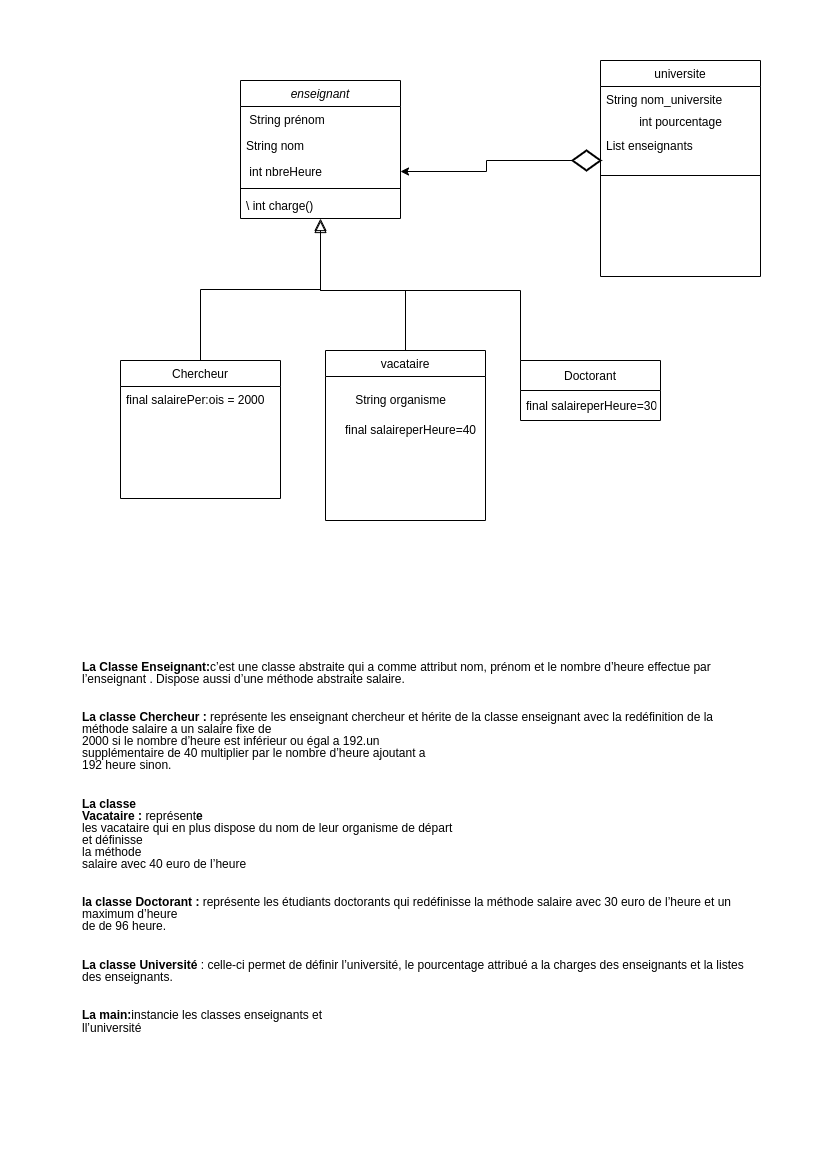

The diagram above was exported from draw.io. Its source (the exported page's mxGraphModel, read from the mxfile embedded in the PNG):
<mxGraphModel dx="868" dy="395" grid="1" gridSize="10" guides="1" tooltips="1" connect="1" arrows="1" fold="1" page="1" pageScale="1" pageWidth="827" pageHeight="1169" math="0" shadow="0">
  <root>
    <mxCell id="WIyWlLk6GJQsqaUBKTNV-0" />
    <mxCell id="WIyWlLk6GJQsqaUBKTNV-1" parent="WIyWlLk6GJQsqaUBKTNV-0" />
    <mxCell id="zkfFHV4jXpPFQw0GAbJ--0" value="enseignant" style="swimlane;fontStyle=2;align=center;verticalAlign=top;childLayout=stackLayout;horizontal=1;startSize=26;horizontalStack=0;resizeParent=1;resizeLast=0;collapsible=1;marginBottom=0;rounded=0;shadow=0;strokeWidth=1;" parent="WIyWlLk6GJQsqaUBKTNV-1" vertex="1">
      <mxGeometry x="240" y="80" width="160" height="138" as="geometry">
        <mxRectangle x="230" y="140" width="160" height="26" as="alternateBounds" />
      </mxGeometry>
    </mxCell>
    <mxCell id="zkfFHV4jXpPFQw0GAbJ--2" value=" String prénom" style="text;align=left;verticalAlign=top;spacingLeft=4;spacingRight=4;overflow=hidden;rotatable=0;points=[[0,0.5],[1,0.5]];portConstraint=eastwest;rounded=0;shadow=0;html=0;" parent="zkfFHV4jXpPFQw0GAbJ--0" vertex="1">
      <mxGeometry y="26" width="160" height="26" as="geometry" />
    </mxCell>
    <mxCell id="zkfFHV4jXpPFQw0GAbJ--1" value="String nom" style="text;align=left;verticalAlign=top;spacingLeft=4;spacingRight=4;overflow=hidden;rotatable=0;points=[[0,0.5],[1,0.5]];portConstraint=eastwest;" parent="zkfFHV4jXpPFQw0GAbJ--0" vertex="1">
      <mxGeometry y="52" width="160" height="26" as="geometry" />
    </mxCell>
    <mxCell id="zkfFHV4jXpPFQw0GAbJ--3" value=" int nbreHeure" style="text;align=left;verticalAlign=top;spacingLeft=4;spacingRight=4;overflow=hidden;rotatable=0;points=[[0,0.5],[1,0.5]];portConstraint=eastwest;rounded=0;shadow=0;html=0;" parent="zkfFHV4jXpPFQw0GAbJ--0" vertex="1">
      <mxGeometry y="78" width="160" height="26" as="geometry" />
    </mxCell>
    <mxCell id="zkfFHV4jXpPFQw0GAbJ--4" value="" style="line;html=1;strokeWidth=1;align=left;verticalAlign=middle;spacingTop=-1;spacingLeft=3;spacingRight=3;rotatable=0;labelPosition=right;points=[];portConstraint=eastwest;" parent="zkfFHV4jXpPFQw0GAbJ--0" vertex="1">
      <mxGeometry y="104" width="160" height="8" as="geometry" />
    </mxCell>
    <mxCell id="zkfFHV4jXpPFQw0GAbJ--5" value="\ int charge()" style="text;align=left;verticalAlign=top;spacingLeft=4;spacingRight=4;overflow=hidden;rotatable=0;points=[[0,0.5],[1,0.5]];portConstraint=eastwest;" parent="zkfFHV4jXpPFQw0GAbJ--0" vertex="1">
      <mxGeometry y="112" width="160" height="26" as="geometry" />
    </mxCell>
    <mxCell id="zkfFHV4jXpPFQw0GAbJ--6" value="Chercheur" style="swimlane;fontStyle=0;align=center;verticalAlign=top;childLayout=stackLayout;horizontal=1;startSize=26;horizontalStack=0;resizeParent=1;resizeLast=0;collapsible=1;marginBottom=0;rounded=0;shadow=0;strokeWidth=1;" parent="WIyWlLk6GJQsqaUBKTNV-1" vertex="1">
      <mxGeometry x="120" y="360" width="160" height="138" as="geometry">
        <mxRectangle x="130" y="380" width="160" height="26" as="alternateBounds" />
      </mxGeometry>
    </mxCell>
    <mxCell id="zkfFHV4jXpPFQw0GAbJ--8" value="final salairePer:ois = 2000" style="text;align=left;verticalAlign=top;spacingLeft=4;spacingRight=4;overflow=hidden;rotatable=0;points=[[0,0.5],[1,0.5]];portConstraint=eastwest;rounded=0;shadow=0;html=0;" parent="zkfFHV4jXpPFQw0GAbJ--6" vertex="1">
      <mxGeometry y="26" width="160" height="26" as="geometry" />
    </mxCell>
    <mxCell id="zkfFHV4jXpPFQw0GAbJ--12" value="" style="endArrow=block;endSize=10;endFill=0;shadow=0;strokeWidth=1;rounded=0;edgeStyle=elbowEdgeStyle;elbow=vertical;" parent="WIyWlLk6GJQsqaUBKTNV-1" source="zkfFHV4jXpPFQw0GAbJ--6" target="zkfFHV4jXpPFQw0GAbJ--0" edge="1">
      <mxGeometry width="160" relative="1" as="geometry">
        <mxPoint x="200" y="203" as="sourcePoint" />
        <mxPoint x="200" y="203" as="targetPoint" />
      </mxGeometry>
    </mxCell>
    <mxCell id="zkfFHV4jXpPFQw0GAbJ--13" value="vacataire" style="swimlane;fontStyle=0;align=center;verticalAlign=top;childLayout=stackLayout;horizontal=1;startSize=26;horizontalStack=0;resizeParent=1;resizeLast=0;collapsible=1;marginBottom=0;rounded=0;shadow=0;strokeWidth=1;" parent="WIyWlLk6GJQsqaUBKTNV-1" vertex="1">
      <mxGeometry x="325" y="350" width="160" height="170" as="geometry">
        <mxRectangle x="340" y="380" width="170" height="26" as="alternateBounds" />
      </mxGeometry>
    </mxCell>
    <mxCell id="zkfFHV4jXpPFQw0GAbJ--16" value="" style="endArrow=block;endSize=10;endFill=0;shadow=0;strokeWidth=1;rounded=0;edgeStyle=elbowEdgeStyle;elbow=vertical;" parent="WIyWlLk6GJQsqaUBKTNV-1" source="zkfFHV4jXpPFQw0GAbJ--13" edge="1">
      <mxGeometry width="160" relative="1" as="geometry">
        <mxPoint x="210" y="373" as="sourcePoint" />
        <mxPoint x="320" y="220" as="targetPoint" />
        <Array as="points">
          <mxPoint x="405" y="290" />
        </Array>
      </mxGeometry>
    </mxCell>
    <mxCell id="zkfFHV4jXpPFQw0GAbJ--17" value="universite" style="swimlane;fontStyle=0;align=center;verticalAlign=top;childLayout=stackLayout;horizontal=1;startSize=26;horizontalStack=0;resizeParent=1;resizeLast=0;collapsible=1;marginBottom=0;rounded=0;shadow=0;strokeWidth=1;" parent="WIyWlLk6GJQsqaUBKTNV-1" vertex="1">
      <mxGeometry x="600" y="60" width="160" height="216" as="geometry">
        <mxRectangle x="550" y="140" width="160" height="26" as="alternateBounds" />
      </mxGeometry>
    </mxCell>
    <mxCell id="zkfFHV4jXpPFQw0GAbJ--19" value="String nom_universite" style="text;align=left;verticalAlign=top;spacingLeft=4;spacingRight=4;overflow=hidden;rotatable=0;points=[[0,0.5],[1,0.5]];portConstraint=eastwest;rounded=0;shadow=0;html=0;" parent="zkfFHV4jXpPFQw0GAbJ--17" vertex="1">
      <mxGeometry y="26" width="160" height="26" as="geometry" />
    </mxCell>
    <mxCell id="BeE6l4xHqUhvdZVCgbTX-10" value="int pourcentage" style="text;html=1;align=center;verticalAlign=middle;resizable=0;points=[];autosize=1;strokeColor=none;fillColor=none;" vertex="1" parent="zkfFHV4jXpPFQw0GAbJ--17">
      <mxGeometry y="52" width="160" height="20" as="geometry" />
    </mxCell>
    <mxCell id="zkfFHV4jXpPFQw0GAbJ--20" value="List enseignants" style="text;align=left;verticalAlign=top;spacingLeft=4;spacingRight=4;overflow=hidden;rotatable=0;points=[[0,0.5],[1,0.5]];portConstraint=eastwest;rounded=0;shadow=0;html=0;" parent="zkfFHV4jXpPFQw0GAbJ--17" vertex="1">
      <mxGeometry y="72" width="160" height="28" as="geometry" />
    </mxCell>
    <mxCell id="zkfFHV4jXpPFQw0GAbJ--23" value="" style="line;html=1;strokeWidth=1;align=left;verticalAlign=middle;spacingTop=-1;spacingLeft=3;spacingRight=3;rotatable=0;labelPosition=right;points=[];portConstraint=eastwest;" parent="zkfFHV4jXpPFQw0GAbJ--17" vertex="1">
      <mxGeometry y="100" width="160" height="30" as="geometry" />
    </mxCell>
    <mxCell id="BeE6l4xHqUhvdZVCgbTX-0" value="String organisme" style="text;html=1;align=center;verticalAlign=middle;resizable=0;points=[];autosize=1;strokeColor=none;fillColor=none;" vertex="1" parent="WIyWlLk6GJQsqaUBKTNV-1">
      <mxGeometry x="345" y="390" width="110" height="20" as="geometry" />
    </mxCell>
    <mxCell id="BeE6l4xHqUhvdZVCgbTX-1" value="final salaireperHeure=40" style="text;html=1;align=center;verticalAlign=middle;resizable=0;points=[];autosize=1;strokeColor=none;fillColor=none;" vertex="1" parent="WIyWlLk6GJQsqaUBKTNV-1">
      <mxGeometry x="335" y="420" width="150" height="20" as="geometry" />
    </mxCell>
    <mxCell id="BeE6l4xHqUhvdZVCgbTX-3" style="edgeStyle=orthogonalEdgeStyle;rounded=0;orthogonalLoop=1;jettySize=auto;html=1;" edge="1" parent="WIyWlLk6GJQsqaUBKTNV-1" source="BeE6l4xHqUhvdZVCgbTX-2" target="zkfFHV4jXpPFQw0GAbJ--3">
      <mxGeometry relative="1" as="geometry" />
    </mxCell>
    <mxCell id="BeE6l4xHqUhvdZVCgbTX-2" value="" style="strokeWidth=2;html=1;shape=mxgraph.flowchart.decision;whiteSpace=wrap;" vertex="1" parent="WIyWlLk6GJQsqaUBKTNV-1">
      <mxGeometry x="572" y="150" width="28" height="20" as="geometry" />
    </mxCell>
    <mxCell id="BeE6l4xHqUhvdZVCgbTX-4" value="Doctorant" style="swimlane;fontStyle=0;childLayout=stackLayout;horizontal=1;startSize=30;horizontalStack=0;resizeParent=1;resizeParentMax=0;resizeLast=0;collapsible=1;marginBottom=0;" vertex="1" parent="WIyWlLk6GJQsqaUBKTNV-1">
      <mxGeometry x="520" y="360" width="140" height="60" as="geometry" />
    </mxCell>
    <mxCell id="BeE6l4xHqUhvdZVCgbTX-5" value="final salaireperHeure=30" style="text;strokeColor=none;fillColor=none;align=left;verticalAlign=middle;spacingLeft=4;spacingRight=4;overflow=hidden;points=[[0,0.5],[1,0.5]];portConstraint=eastwest;rotatable=0;" vertex="1" parent="BeE6l4xHqUhvdZVCgbTX-4">
      <mxGeometry y="30" width="140" height="30" as="geometry" />
    </mxCell>
    <mxCell id="BeE6l4xHqUhvdZVCgbTX-9" value="" style="endArrow=none;html=1;rounded=0;edgeStyle=orthogonalEdgeStyle;" edge="1" parent="WIyWlLk6GJQsqaUBKTNV-1">
      <mxGeometry width="50" height="50" relative="1" as="geometry">
        <mxPoint x="520" y="360" as="sourcePoint" />
        <mxPoint x="320" y="230" as="targetPoint" />
        <Array as="points">
          <mxPoint x="520" y="290" />
          <mxPoint x="320" y="290" />
        </Array>
      </mxGeometry>
    </mxCell>
    <mxCell id="BeE6l4xHqUhvdZVCgbTX-13" value="&lt;p style=&quot;margin-bottom: 0cm ; line-height: 100%&quot;&gt;&lt;br&gt;&lt;b&gt;La Classe Enseignant:&lt;/b&gt;&lt;span style=&quot;font-weight: normal&quot;&gt;c’est une classe abstraite qui a comme attribut nom, prénom et le nombre d’heure effectue par l’enseignant . Dispose aussi d’une méthode abstraite salaire.&lt;/span&gt;&lt;/p&gt;&lt;br&gt;&lt;p style=&quot;margin-bottom: 0cm ; line-height: 100%&quot;&gt;&lt;b&gt;La classe Chercheur&amp;nbsp;:&lt;/b&gt;&lt;span style=&quot;font-weight: normal&quot;&gt; représente les enseignant chercheur et hérite de la classe enseignant avec la redéfinition de la méthode salaire a un salaire fixe &lt;/span&gt;&lt;span style=&quot;font-weight: normal&quot;&gt;de&lt;br&gt;2000 si le nombre d’heure est inférieur ou égal a 192&lt;/span&gt;&lt;span style=&quot;font-weight: normal&quot;&gt;.&lt;/span&gt;&lt;span style=&quot;font-weight: normal&quot;&gt;un&lt;br&gt;supplémentaire de 40 multiplier  par le nombre d’heure ajoutant a&lt;br&gt;192 heure sinon.&lt;/span&gt;&lt;/p&gt;&lt;br&gt;&lt;p style=&quot;margin-bottom: 0cm ; line-height: 100%&quot;&gt;&lt;b&gt;La classe&lt;br&gt;Vacataire&amp;nbsp;: &lt;/b&gt;&lt;span style=&quot;font-weight: normal&quot;&gt;représent&lt;/span&gt;&lt;b&gt;e&lt;/b&gt;&lt;span style=&quot;font-weight: normal&quot;&gt;&lt;br&gt;les vacataire qui en plus dispose du nom de leur organisme de &lt;/span&gt;&lt;span style=&quot;font-weight: normal&quot;&gt;départ&lt;/span&gt;&lt;span style=&quot;font-weight: normal&quot;&gt;&lt;br&gt;et &lt;/span&gt;&lt;span style=&quot;font-weight: normal&quot;&gt;définisse&lt;/span&gt;&lt;span style=&quot;font-weight: normal&quot;&gt;&lt;br&gt;la &lt;/span&gt;&lt;span style=&quot;font-weight: normal&quot;&gt;méthode&lt;/span&gt;&lt;span style=&quot;font-weight: normal&quot;&gt;&lt;br&gt;salaire avec 40 euro de l’heure&lt;/span&gt;&lt;/p&gt;&lt;br&gt;&lt;p style=&quot;margin-bottom: 0cm ; line-height: 100%&quot;&gt;&lt;b&gt;la classe Doctorant&amp;nbsp;: &lt;/b&gt;&lt;span style=&quot;font-weight: normal&quot;&gt;représente&amp;nbsp;&lt;/span&gt;&lt;span style=&quot;font-weight: normal&quot;&gt;les &lt;/span&gt;&lt;span style=&quot;font-weight: normal&quot;&gt;étudiants&amp;nbsp;&lt;/span&gt;&lt;span style=&quot;font-weight: normal&quot;&gt;doctorants qui &lt;/span&gt;&lt;span style=&quot;font-weight: normal&quot;&gt;redéfinisse la méthode salaire avec 30 euro de l’heure et un maximum d’heure&lt;br&gt;de de 96 heure.&lt;/span&gt;&lt;/p&gt;&lt;br&gt;&lt;p style=&quot;margin-bottom: 0cm ; line-height: 100%&quot;&gt;&lt;b&gt;La classe Université&amp;nbsp;&lt;/b&gt;&lt;span style=&quot;font-weight: normal&quot;&gt;: celle-ci&amp;nbsp;&lt;/span&gt;permet de définir l’université, le pourcentage attribué a la charges des enseignants et la listes des enseignants.&lt;/p&gt;&lt;br&gt;&lt;p style=&quot;margin-bottom: 0cm ; line-height: 100%&quot;&gt;&lt;b&gt;La main:&lt;/b&gt;&lt;span style=&quot;font-weight: normal&quot;&gt;instancie les classes enseignants et&amp;nbsp;&amp;nbsp;&lt;/span&gt;&lt;/p&gt;ll’université" style="text;whiteSpace=wrap;html=1;" vertex="1" parent="WIyWlLk6GJQsqaUBKTNV-1">
      <mxGeometry x="80" y="630" width="670" height="520" as="geometry" />
    </mxCell>
  </root>
</mxGraphModel>